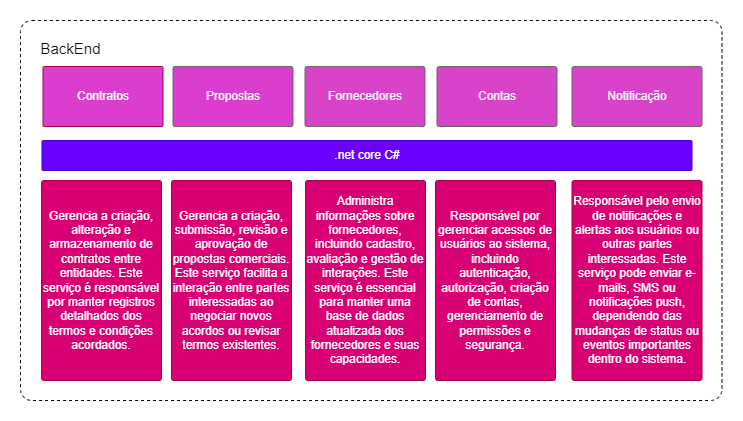

The diagram above was exported from draw.io. Its source (the exported page's mxGraphModel, read from the mxfile embedded in the PNG):
<mxGraphModel dx="3695" dy="2713" grid="1" gridSize="10" guides="1" tooltips="1" connect="1" arrows="1" fold="1" page="1" pageScale="1" pageWidth="827" pageHeight="1169" math="0" shadow="0">
  <root>
    <mxCell id="0" />
    <mxCell id="1" parent="0" />
    <mxCell id="2" value="" style="rounded=1;whiteSpace=wrap;html=1;arcSize=3;dashed=1;" vertex="1" parent="1">
      <mxGeometry x="292" y="2880" width="701.5" height="380" as="geometry" />
    </mxCell>
    <mxCell id="3" value="Contratos" style="rounded=1;whiteSpace=wrap;html=1;fillColor=#db3dce;strokeColor=#A50040;fontColor=#ffffff;arcSize=2;" vertex="1" parent="1">
      <mxGeometry x="314.5" y="2926" width="120" height="60" as="geometry" />
    </mxCell>
    <mxCell id="4" value="Propostas" style="rounded=1;whiteSpace=wrap;html=1;fillColor=#db3dce;strokeColor=#666666;fontColor=#F7F3F7;arcSize=4;" vertex="1" parent="1">
      <mxGeometry x="444.5" y="2926" width="120" height="60" as="geometry" />
    </mxCell>
    <mxCell id="5" value="Fornecedores" style="rounded=1;whiteSpace=wrap;html=1;fillColor=#d843c9;strokeColor=#666666;fontColor=#F7F3F7;arcSize=4;" vertex="1" parent="1">
      <mxGeometry x="576.5" y="2926" width="120" height="60" as="geometry" />
    </mxCell>
    <mxCell id="6" value="Contas" style="rounded=1;whiteSpace=wrap;html=1;fillColor=#d843c9;strokeColor=#666666;fontColor=#F7F3F7;arcSize=4;" vertex="1" parent="1">
      <mxGeometry x="708.5" y="2926" width="120" height="60" as="geometry" />
    </mxCell>
    <mxCell id="7" value="Notificação" style="rounded=1;whiteSpace=wrap;html=1;fillColor=#d843c9;strokeColor=#666666;fontColor=#F7F3F7;arcSize=4;" vertex="1" parent="1">
      <mxGeometry x="843.5" y="2926" width="130" height="60" as="geometry" />
    </mxCell>
    <mxCell id="8" value="BackEnd" style="text;html=1;align=center;verticalAlign=middle;whiteSpace=wrap;rounded=0;fontSize=15;fontColor=#0D0C0D;" vertex="1" parent="1">
      <mxGeometry x="298.41" y="2890" width="88.55" height="36" as="geometry" />
    </mxCell>
    <mxCell id="9" value="&lt;span style=&quot;text-align: left;&quot;&gt;Gerencia a criação, alteração e armazenamento de contratos entre entidades. Este serviço é responsável por manter registros detalhados dos termos e condições acordados.&lt;/span&gt;" style="rounded=1;whiteSpace=wrap;html=1;fillColor=#d80073;strokeColor=#A50040;fontColor=#ffffff;arcSize=2;" vertex="1" parent="1">
      <mxGeometry x="313" y="3040" width="120" height="200" as="geometry" />
    </mxCell>
    <mxCell id="10" value="&lt;div style=&quot;&quot;&gt;Gerencia a criação, submissão, revisão e aprovação de propostas comerciais. Este serviço facilita a interação entre partes interessadas ao negociar novos acordos ou revisar termos existentes.&lt;br&gt;&lt;/div&gt;" style="rounded=1;whiteSpace=wrap;html=1;fillColor=#d80073;strokeColor=#A50040;fontColor=#ffffff;arcSize=2;align=center;" vertex="1" parent="1">
      <mxGeometry x="443" y="3040" width="120" height="200" as="geometry" />
    </mxCell>
    <mxCell id="11" value="&lt;div style=&quot;&quot;&gt;&lt;span style=&quot;background-color: initial;&quot;&gt;Administra informações sobre fornecedores, incluindo cadastro, avaliação e gestão de interações. Este serviço é essencial para manter uma base de dados atualizada dos fornecedores e suas capacidades.&lt;/span&gt;&lt;/div&gt;" style="rounded=1;whiteSpace=wrap;html=1;fillColor=#d80073;strokeColor=#A50040;fontColor=#ffffff;arcSize=2;align=center;" vertex="1" parent="1">
      <mxGeometry x="577" y="3040" width="120" height="200" as="geometry" />
    </mxCell>
    <mxCell id="12" value="&lt;div style=&quot;&quot;&gt;Responsável por gerenciar acessos de usuários ao sistema, incluindo autenticação, autorização, criação de contas, gerenciamento de permissões e segurança.&lt;br&gt;&lt;/div&gt;" style="rounded=1;whiteSpace=wrap;html=1;fillColor=#d80073;strokeColor=#A50040;fontColor=#ffffff;arcSize=2;align=center;" vertex="1" parent="1">
      <mxGeometry x="707" y="3040" width="120" height="200" as="geometry" />
    </mxCell>
    <mxCell id="13" value="&lt;div style=&quot;&quot;&gt;&lt;span style=&quot;background-color: initial;&quot;&gt;Responsável pelo envio de notificações e alertas aos usuários ou outras partes interessadas. Este serviço pode enviar e-mails, SMS ou notificações push, dependendo das mudanças de status ou eventos importantes dentro do sistema.&lt;/span&gt;&lt;/div&gt;" style="rounded=1;whiteSpace=wrap;html=1;fillColor=#d80073;strokeColor=#A50040;fontColor=#ffffff;arcSize=2;align=center;" vertex="1" parent="1">
      <mxGeometry x="843.5" y="3040" width="130" height="200" as="geometry" />
    </mxCell>
    <mxCell id="14" value=".net core C#" style="rounded=1;whiteSpace=wrap;html=1;fillColor=#6a00ff;strokeColor=#3700CC;fontColor=#ffffff;arcSize=4;" vertex="1" parent="1">
      <mxGeometry x="313.5" y="3000" width="650" height="30" as="geometry" />
    </mxCell>
  </root>
</mxGraphModel>